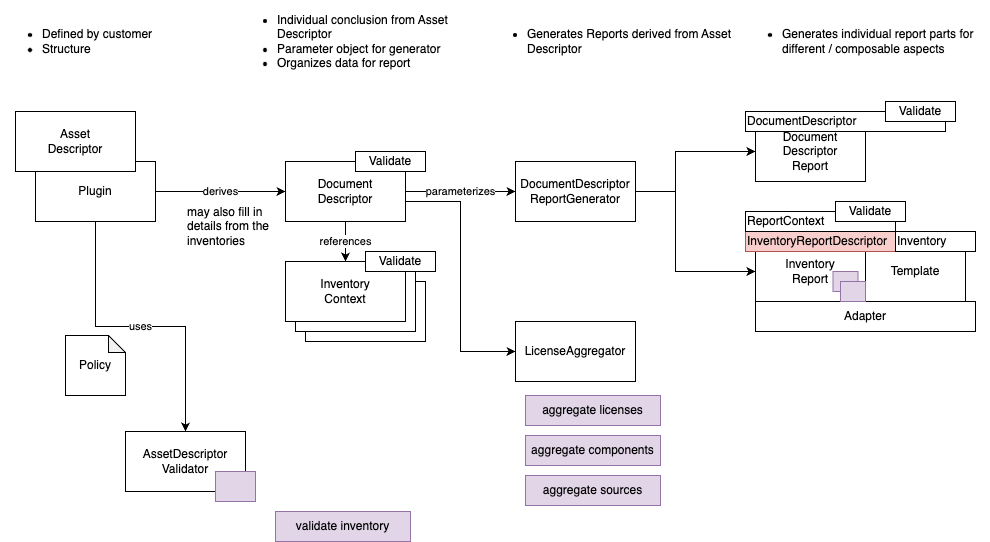

The diagram above was exported from draw.io. Its source (the exported page's mxGraphModel, read from the mxfile embedded in the PNG):
<mxGraphModel dx="1841" dy="890" grid="1" gridSize="10" guides="1" tooltips="1" connect="1" arrows="1" fold="1" page="1" pageScale="1" pageWidth="1169" pageHeight="827" math="0" shadow="0">
  <root>
    <mxCell id="0" />
    <mxCell id="1" parent="0" />
    <mxCell id="TKx1ELv5jw9fBBeO0tc--24" value="Template" style="rounded=0;whiteSpace=wrap;html=1;" parent="1" vertex="1">
      <mxGeometry x="963" y="357" width="100" height="60" as="geometry" />
    </mxCell>
    <mxCell id="TKx1ELv5jw9fBBeO0tc--3" value="derives" style="edgeStyle=orthogonalEdgeStyle;rounded=0;orthogonalLoop=1;jettySize=auto;html=1;exitX=1;exitY=0.5;exitDx=0;exitDy=0;" parent="1" source="TKx1ELv5jw9fBBeO0tc--23" target="TKx1ELv5jw9fBBeO0tc--2" edge="1">
      <mxGeometry relative="1" as="geometry">
        <Array as="points" />
      </mxGeometry>
    </mxCell>
    <mxCell id="TKx1ELv5jw9fBBeO0tc--5" value="parameterizes" style="edgeStyle=orthogonalEdgeStyle;rounded=0;orthogonalLoop=1;jettySize=auto;html=1;" parent="1" source="TKx1ELv5jw9fBBeO0tc--2" target="TKx1ELv5jw9fBBeO0tc--4" edge="1">
      <mxGeometry relative="1" as="geometry" />
    </mxCell>
    <mxCell id="TKx1ELv5jw9fBBeO0tc--9" value="references" style="edgeStyle=orthogonalEdgeStyle;rounded=0;orthogonalLoop=1;jettySize=auto;html=1;entryX=0.5;entryY=0;entryDx=0;entryDy=0;" parent="1" source="TKx1ELv5jw9fBBeO0tc--2" target="TKx1ELv5jw9fBBeO0tc--8" edge="1">
      <mxGeometry relative="1" as="geometry" />
    </mxCell>
    <mxCell id="6" style="edgeStyle=orthogonalEdgeStyle;rounded=0;orthogonalLoop=1;jettySize=auto;html=1;entryX=0;entryY=0.5;entryDx=0;entryDy=0;" parent="1" source="TKx1ELv5jw9fBBeO0tc--2" target="5" edge="1">
      <mxGeometry relative="1" as="geometry">
        <Array as="points">
          <mxPoint x="558" y="317" />
          <mxPoint x="558" y="467" />
        </Array>
      </mxGeometry>
    </mxCell>
    <mxCell id="TKx1ELv5jw9fBBeO0tc--2" value="Document&lt;br&gt;Descriptor" style="rounded=0;whiteSpace=wrap;html=1;" parent="1" vertex="1">
      <mxGeometry x="383" y="277" width="120" height="60" as="geometry" />
    </mxCell>
    <mxCell id="TKx1ELv5jw9fBBeO0tc--13" style="edgeStyle=orthogonalEdgeStyle;rounded=0;orthogonalLoop=1;jettySize=auto;html=1;" parent="1" source="TKx1ELv5jw9fBBeO0tc--4" target="TKx1ELv5jw9fBBeO0tc--12" edge="1">
      <mxGeometry relative="1" as="geometry">
        <Array as="points">
          <mxPoint x="773" y="307" />
          <mxPoint x="773" y="267" />
        </Array>
      </mxGeometry>
    </mxCell>
    <mxCell id="TKx1ELv5jw9fBBeO0tc--14" style="edgeStyle=orthogonalEdgeStyle;rounded=0;orthogonalLoop=1;jettySize=auto;html=1;" parent="1" source="TKx1ELv5jw9fBBeO0tc--4" target="TKx1ELv5jw9fBBeO0tc--10" edge="1">
      <mxGeometry relative="1" as="geometry">
        <Array as="points">
          <mxPoint x="773" y="307" />
          <mxPoint x="773" y="387" />
        </Array>
      </mxGeometry>
    </mxCell>
    <mxCell id="TKx1ELv5jw9fBBeO0tc--4" value="DocumentDescriptor&lt;br&gt;ReportGenerator" style="rounded=0;whiteSpace=wrap;html=1;" parent="1" vertex="1">
      <mxGeometry x="613" y="277" width="120" height="60" as="geometry" />
    </mxCell>
    <mxCell id="TKx1ELv5jw9fBBeO0tc--6" value="Inventory&lt;br&gt;Context" style="rounded=0;whiteSpace=wrap;html=1;" parent="1" vertex="1">
      <mxGeometry x="403" y="397" width="120" height="60" as="geometry" />
    </mxCell>
    <mxCell id="TKx1ELv5jw9fBBeO0tc--7" value="Inventory&lt;br&gt;Context" style="rounded=0;whiteSpace=wrap;html=1;" parent="1" vertex="1">
      <mxGeometry x="393" y="387" width="120" height="60" as="geometry" />
    </mxCell>
    <mxCell id="TKx1ELv5jw9fBBeO0tc--8" value="Inventory&lt;br&gt;Context" style="rounded=0;whiteSpace=wrap;html=1;" parent="1" vertex="1">
      <mxGeometry x="383" y="377" width="120" height="60" as="geometry" />
    </mxCell>
    <mxCell id="TKx1ELv5jw9fBBeO0tc--10" value="Inventory&lt;br&gt;Report" style="rounded=0;whiteSpace=wrap;html=1;" parent="1" vertex="1">
      <mxGeometry x="853" y="357" width="110" height="60" as="geometry" />
    </mxCell>
    <mxCell id="TKx1ELv5jw9fBBeO0tc--12" value="Document&lt;br&gt;Descriptor&lt;br&gt;Report" style="rounded=0;whiteSpace=wrap;html=1;" parent="1" vertex="1">
      <mxGeometry x="853" y="237" width="110" height="60" as="geometry" />
    </mxCell>
    <mxCell id="TKx1ELv5jw9fBBeO0tc--15" value="DocumentDescriptor" style="rounded=0;whiteSpace=wrap;html=1;align=left;" parent="1" vertex="1">
      <mxGeometry x="843" y="227" width="200" height="20" as="geometry" />
    </mxCell>
    <mxCell id="TKx1ELv5jw9fBBeO0tc--16" value="InventoryReportDescriptor" style="rounded=0;whiteSpace=wrap;html=1;fillColor=#f8cecc;strokeColor=#b85450;align=left;" parent="1" vertex="1">
      <mxGeometry x="843" y="347" width="150" height="20" as="geometry" />
    </mxCell>
    <mxCell id="TKx1ELv5jw9fBBeO0tc--18" value="ReportContext" style="rounded=0;whiteSpace=wrap;html=1;align=left;" parent="1" vertex="1">
      <mxGeometry x="843" y="327" width="150" height="20" as="geometry" />
    </mxCell>
    <mxCell id="TKx1ELv5jw9fBBeO0tc--19" value="Inventory" style="rounded=0;whiteSpace=wrap;html=1;align=left;" parent="1" vertex="1">
      <mxGeometry x="993" y="347" width="80" height="20" as="geometry" />
    </mxCell>
    <mxCell id="TKx1ELv5jw9fBBeO0tc--20" value="may also fill in details from the inventories" style="rounded=0;whiteSpace=wrap;html=1;align=left;strokeColor=none;" parent="1" vertex="1">
      <mxGeometry x="283" y="317" width="90" height="50" as="geometry" />
    </mxCell>
    <mxCell id="TKx1ELv5jw9fBBeO0tc--21" value="Validate" style="rounded=0;whiteSpace=wrap;html=1;align=center;" parent="1" vertex="1">
      <mxGeometry x="453" y="267" width="70" height="20" as="geometry" />
    </mxCell>
    <mxCell id="TKx1ELv5jw9fBBeO0tc--22" value="Validate" style="rounded=0;whiteSpace=wrap;html=1;align=center;" parent="1" vertex="1">
      <mxGeometry x="463" y="367" width="70" height="20" as="geometry" />
    </mxCell>
    <mxCell id="TKx1ELv5jw9fBBeO0tc--38" value="uses" style="edgeStyle=orthogonalEdgeStyle;rounded=0;orthogonalLoop=1;jettySize=auto;html=1;" parent="1" source="TKx1ELv5jw9fBBeO0tc--23" target="TKx1ELv5jw9fBBeO0tc--35" edge="1">
      <mxGeometry relative="1" as="geometry" />
    </mxCell>
    <mxCell id="TKx1ELv5jw9fBBeO0tc--23" value="Plugin" style="rounded=0;whiteSpace=wrap;html=1;align=center;" parent="1" vertex="1">
      <mxGeometry x="133" y="277" width="120" height="60" as="geometry" />
    </mxCell>
    <mxCell id="TKx1ELv5jw9fBBeO0tc--1" value="Asset&lt;br&gt;Descriptor" style="rounded=0;whiteSpace=wrap;html=1;" parent="1" vertex="1">
      <mxGeometry x="113" y="227" width="120" height="60" as="geometry" />
    </mxCell>
    <mxCell id="TKx1ELv5jw9fBBeO0tc--25" value="Validate" style="rounded=0;whiteSpace=wrap;html=1;align=center;" parent="1" vertex="1">
      <mxGeometry x="933" y="317" width="70" height="20" as="geometry" />
    </mxCell>
    <mxCell id="TKx1ELv5jw9fBBeO0tc--26" value="Validate" style="rounded=0;whiteSpace=wrap;html=1;align=center;" parent="1" vertex="1">
      <mxGeometry x="983" y="217" width="70" height="20" as="geometry" />
    </mxCell>
    <mxCell id="TKx1ELv5jw9fBBeO0tc--27" value="Adapter" style="rounded=0;whiteSpace=wrap;html=1;" parent="1" vertex="1">
      <mxGeometry x="853" y="417" width="220" height="30" as="geometry" />
    </mxCell>
    <mxCell id="TKx1ELv5jw9fBBeO0tc--28" value="&lt;ul&gt;&lt;li&gt;Defined by customer&lt;/li&gt;&lt;li&gt;Structure&lt;/li&gt;&lt;/ul&gt;" style="text;html=1;strokeColor=none;fillColor=none;align=left;verticalAlign=middle;whiteSpace=wrap;rounded=0;" parent="1" vertex="1">
      <mxGeometry x="98" y="127" width="190" height="60" as="geometry" />
    </mxCell>
    <mxCell id="TKx1ELv5jw9fBBeO0tc--29" value="&lt;ul&gt;&lt;li&gt;Individual conclusion from Asset Descriptor&lt;/li&gt;&lt;li&gt;Parameter object for generator&lt;/li&gt;&lt;li&gt;Organizes data for report&lt;/li&gt;&lt;/ul&gt;" style="text;html=1;strokeColor=none;fillColor=none;align=left;verticalAlign=middle;whiteSpace=wrap;rounded=0;" parent="1" vertex="1">
      <mxGeometry x="333" y="127" width="250" height="60" as="geometry" />
    </mxCell>
    <mxCell id="TKx1ELv5jw9fBBeO0tc--31" value="&lt;ul&gt;&lt;li&gt;Generates Reports derived from Asset Descriptor&lt;/li&gt;&lt;/ul&gt;" style="text;html=1;strokeColor=none;fillColor=none;align=left;verticalAlign=middle;whiteSpace=wrap;rounded=0;" parent="1" vertex="1">
      <mxGeometry x="583" y="127" width="250" height="60" as="geometry" />
    </mxCell>
    <mxCell id="TKx1ELv5jw9fBBeO0tc--32" value="&lt;ul&gt;&lt;li&gt;Generates individual report parts for different / composable aspects&lt;/li&gt;&lt;/ul&gt;" style="text;html=1;strokeColor=none;fillColor=none;align=left;verticalAlign=middle;whiteSpace=wrap;rounded=0;" parent="1" vertex="1">
      <mxGeometry x="838" y="127" width="250" height="60" as="geometry" />
    </mxCell>
    <mxCell id="TKx1ELv5jw9fBBeO0tc--33" value="" style="rounded=0;whiteSpace=wrap;html=1;align=center;fillColor=#e1d5e7;strokeColor=#9673a6;" parent="1" vertex="1">
      <mxGeometry x="930.5" y="387" width="25" height="20" as="geometry" />
    </mxCell>
    <mxCell id="TKx1ELv5jw9fBBeO0tc--34" value="" style="rounded=0;whiteSpace=wrap;html=1;align=center;fillColor=#e1d5e7;strokeColor=#9673a6;" parent="1" vertex="1">
      <mxGeometry x="938" y="397" width="25" height="20" as="geometry" />
    </mxCell>
    <mxCell id="TKx1ELv5jw9fBBeO0tc--35" value="AssetDescriptor&lt;br&gt;Validator" style="rounded=0;whiteSpace=wrap;html=1;align=center;" parent="1" vertex="1">
      <mxGeometry x="223" y="547" width="120" height="60" as="geometry" />
    </mxCell>
    <mxCell id="TKx1ELv5jw9fBBeO0tc--36" value="" style="rounded=0;whiteSpace=wrap;html=1;align=center;fillColor=#e1d5e7;strokeColor=#9673a6;" parent="1" vertex="1">
      <mxGeometry x="313" y="587" width="40" height="30" as="geometry" />
    </mxCell>
    <mxCell id="TKx1ELv5jw9fBBeO0tc--37" value="validate inventory" style="rounded=0;whiteSpace=wrap;html=1;align=center;fillColor=#e1d5e7;strokeColor=#9673a6;" parent="1" vertex="1">
      <mxGeometry x="373" y="627" width="135" height="30" as="geometry" />
    </mxCell>
    <mxCell id="TKx1ELv5jw9fBBeO0tc--39" value="Policy" style="shape=note;whiteSpace=wrap;html=1;backgroundOutline=1;darkOpacity=0.05;align=center;size=17;" parent="1" vertex="1">
      <mxGeometry x="163" y="451" width="60" height="60" as="geometry" />
    </mxCell>
    <mxCell id="2" value="aggregate licenses" style="rounded=0;whiteSpace=wrap;html=1;align=center;fillColor=#e1d5e7;strokeColor=#9673a6;" parent="1" vertex="1">
      <mxGeometry x="623" y="511" width="135" height="30" as="geometry" />
    </mxCell>
    <mxCell id="3" value="aggregate components" style="rounded=0;whiteSpace=wrap;html=1;align=center;fillColor=#e1d5e7;strokeColor=#9673a6;" parent="1" vertex="1">
      <mxGeometry x="623" y="551" width="135" height="30" as="geometry" />
    </mxCell>
    <mxCell id="4" value="aggregate sources" style="rounded=0;whiteSpace=wrap;html=1;align=center;fillColor=#e1d5e7;strokeColor=#9673a6;" parent="1" vertex="1">
      <mxGeometry x="623" y="591" width="135" height="30" as="geometry" />
    </mxCell>
    <mxCell id="5" value="LicenseAggregator" style="rounded=0;whiteSpace=wrap;html=1;" parent="1" vertex="1">
      <mxGeometry x="613" y="437" width="120" height="60" as="geometry" />
    </mxCell>
  </root>
</mxGraphModel>